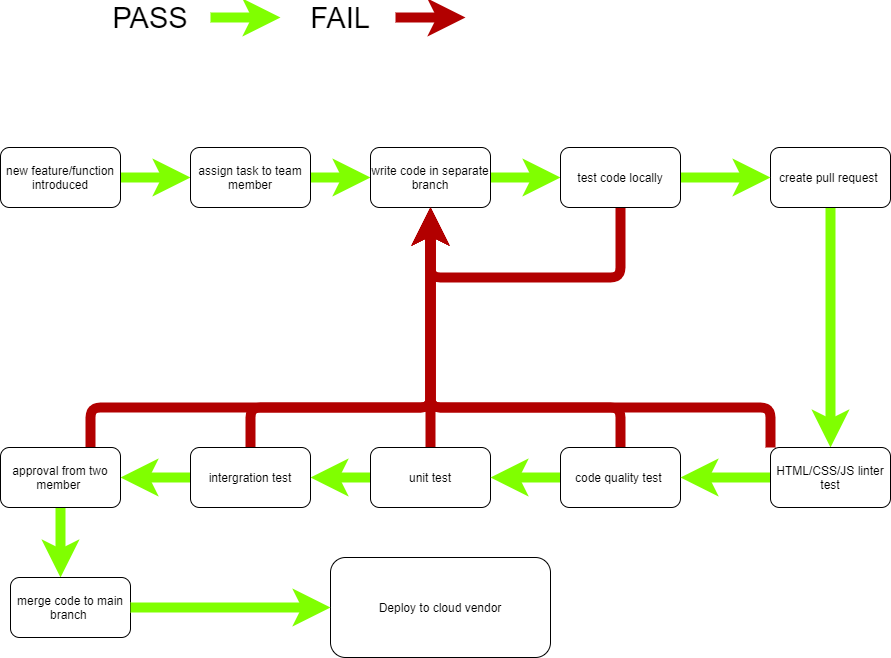

The diagram above was exported from draw.io. Its source (the exported page's mxGraphModel, read from the mxfile embedded in the PNG):
<mxGraphModel dx="1252" dy="532" grid="1" gridSize="10" guides="1" tooltips="1" connect="1" arrows="1" fold="1" page="1" pageScale="1" pageWidth="850" pageHeight="1100" math="0" shadow="0">
  <root>
    <mxCell id="0" />
    <mxCell id="1" parent="0" />
    <mxCell id="4" value="" style="edgeStyle=orthogonalEdgeStyle;rounded=0;orthogonalLoop=1;jettySize=auto;html=1;fillColor=#d5e8d4;strokeWidth=10;gradientColor=#97d077;strokeColor=#80FF00;" parent="1" source="2" target="20" edge="1">
      <mxGeometry relative="1" as="geometry">
        <mxPoint x="320" y="460" as="targetPoint" />
        <Array as="points">
          <mxPoint x="310" y="440" />
        </Array>
      </mxGeometry>
    </mxCell>
    <mxCell id="2" value="new feature/function introduced" style="rounded=1;whiteSpace=wrap;html=1;" parent="1" vertex="1">
      <mxGeometry x="10" y="410" width="120" height="60" as="geometry" />
    </mxCell>
    <mxCell id="6" value="" style="edgeStyle=orthogonalEdgeStyle;rounded=0;orthogonalLoop=1;jettySize=auto;html=1;fillColor=#60a917;strokeWidth=10;strokeColor=#80FF00;" parent="1" source="3" target="31" edge="1">
      <mxGeometry relative="1" as="geometry">
        <mxPoint x="840" y="560" as="targetPoint" />
      </mxGeometry>
    </mxCell>
    <mxCell id="3" value="create pull request&amp;nbsp;" style="rounded=1;whiteSpace=wrap;html=1;" parent="1" vertex="1">
      <mxGeometry x="780" y="410" width="120" height="60" as="geometry" />
    </mxCell>
    <mxCell id="8" value="" style="edgeStyle=orthogonalEdgeStyle;rounded=0;orthogonalLoop=1;jettySize=auto;html=1;strokeWidth=10;fillColor=#60a917;strokeColor=#80FF00;" parent="1" source="5" target="7" edge="1">
      <mxGeometry relative="1" as="geometry" />
    </mxCell>
    <mxCell id="42" style="edgeStyle=none;html=1;exitX=0.5;exitY=0;exitDx=0;exitDy=0;entryX=0.5;entryY=1;entryDx=0;entryDy=0;strokeWidth=10;fillColor=#e51400;strokeColor=#B20000;" parent="1" source="5" target="21" edge="1">
      <mxGeometry relative="1" as="geometry" />
    </mxCell>
    <mxCell id="5" value="unit test" style="rounded=1;whiteSpace=wrap;html=1;" parent="1" vertex="1">
      <mxGeometry x="380" y="710" width="120" height="60" as="geometry" />
    </mxCell>
    <mxCell id="26" value="" style="edgeStyle=none;html=1;strokeWidth=10;fillColor=#60a917;strokeColor=#80FF00;" parent="1" source="7" target="9" edge="1">
      <mxGeometry relative="1" as="geometry" />
    </mxCell>
    <mxCell id="45" style="edgeStyle=none;html=1;exitX=0.5;exitY=0;exitDx=0;exitDy=0;strokeWidth=10;fillColor=#e51400;strokeColor=#B20000;" parent="1" source="7" edge="1">
      <mxGeometry relative="1" as="geometry">
        <mxPoint x="440" y="470" as="targetPoint" />
        <Array as="points">
          <mxPoint x="260" y="670" />
          <mxPoint x="440" y="670" />
        </Array>
      </mxGeometry>
    </mxCell>
    <mxCell id="7" value="intergration test" style="rounded=1;whiteSpace=wrap;html=1;" parent="1" vertex="1">
      <mxGeometry x="200" y="710" width="120" height="60" as="geometry" />
    </mxCell>
    <mxCell id="39" value="" style="edgeStyle=none;html=1;strokeWidth=10;fillColor=#60a917;strokeColor=#80FF00;entryX=0.5;entryY=0;entryDx=0;entryDy=0;" parent="1" source="9" edge="1">
      <mxGeometry relative="1" as="geometry">
        <mxPoint x="70" y="840" as="targetPoint" />
      </mxGeometry>
    </mxCell>
    <mxCell id="43" style="edgeStyle=none;html=1;exitX=0.75;exitY=0;exitDx=0;exitDy=0;strokeWidth=10;fillColor=#e51400;strokeColor=#B20000;" parent="1" source="9" edge="1">
      <mxGeometry relative="1" as="geometry">
        <mxPoint x="440" y="470" as="targetPoint" />
        <Array as="points">
          <mxPoint x="100" y="670" />
          <mxPoint x="440" y="670" />
        </Array>
      </mxGeometry>
    </mxCell>
    <mxCell id="9" value="approval from two member&amp;nbsp;" style="rounded=1;whiteSpace=wrap;html=1;" parent="1" vertex="1">
      <mxGeometry x="10" y="710" width="120" height="60" as="geometry" />
    </mxCell>
    <mxCell id="16" value="merge code to main branch&amp;nbsp;" style="whiteSpace=wrap;html=1;rounded=1;" parent="1" vertex="1">
      <mxGeometry x="20" y="840" width="120" height="60" as="geometry" />
    </mxCell>
    <mxCell id="22" value="" style="edgeStyle=none;html=1;strokeWidth=10;fillColor=#60a917;strokeColor=#80FF00;" parent="1" source="20" target="21" edge="1">
      <mxGeometry relative="1" as="geometry" />
    </mxCell>
    <mxCell id="20" value="assign task to team member" style="rounded=1;whiteSpace=wrap;html=1;" parent="1" vertex="1">
      <mxGeometry x="200" y="410" width="120" height="60" as="geometry" />
    </mxCell>
    <mxCell id="24" value="" style="edgeStyle=none;html=1;strokeWidth=10;fillColor=#60a917;strokeColor=#80FF00;" parent="1" source="21" target="23" edge="1">
      <mxGeometry relative="1" as="geometry" />
    </mxCell>
    <mxCell id="21" value="write code in separate branch" style="whiteSpace=wrap;html=1;rounded=1;" parent="1" vertex="1">
      <mxGeometry x="380" y="410" width="120" height="60" as="geometry" />
    </mxCell>
    <mxCell id="25" value="" style="edgeStyle=none;html=1;strokeWidth=10;fillColor=#60a917;strokeColor=#80FF00;" parent="1" source="23" target="3" edge="1">
      <mxGeometry relative="1" as="geometry" />
    </mxCell>
    <mxCell id="28" style="edgeStyle=none;html=1;entryX=0.5;entryY=1;entryDx=0;entryDy=0;strokeWidth=10;fillColor=#e51400;strokeColor=#B20000;" parent="1" source="23" target="21" edge="1">
      <mxGeometry relative="1" as="geometry">
        <Array as="points">
          <mxPoint x="630" y="540" />
          <mxPoint x="570" y="540" />
          <mxPoint x="440" y="540" />
          <mxPoint x="440" y="510" />
        </Array>
      </mxGeometry>
    </mxCell>
    <mxCell id="23" value="test code locally" style="whiteSpace=wrap;html=1;rounded=1;" parent="1" vertex="1">
      <mxGeometry x="570" y="410" width="120" height="60" as="geometry" />
    </mxCell>
    <mxCell id="30" value="" style="edgeStyle=none;html=1;strokeWidth=10;fillColor=#60a917;strokeColor=#80FF00;" parent="1" source="29" target="5" edge="1">
      <mxGeometry relative="1" as="geometry" />
    </mxCell>
    <mxCell id="34" style="edgeStyle=none;html=1;entryX=0.5;entryY=1;entryDx=0;entryDy=0;strokeWidth=10;fillColor=#e51400;strokeColor=#B20000;" parent="1" source="29" target="21" edge="1">
      <mxGeometry relative="1" as="geometry">
        <Array as="points">
          <mxPoint x="630" y="670" />
          <mxPoint x="440" y="670" />
        </Array>
      </mxGeometry>
    </mxCell>
    <mxCell id="29" value="code quality test&amp;nbsp;" style="rounded=1;whiteSpace=wrap;html=1;" parent="1" vertex="1">
      <mxGeometry x="570" y="710" width="120" height="60" as="geometry" />
    </mxCell>
    <mxCell id="32" value="" style="edgeStyle=none;html=1;strokeWidth=10;strokeColor=#80FF00;" parent="1" source="31" target="29" edge="1">
      <mxGeometry relative="1" as="geometry" />
    </mxCell>
    <mxCell id="33" style="edgeStyle=none;html=1;exitX=0;exitY=0;exitDx=0;exitDy=0;strokeWidth=10;entryX=0.5;entryY=1;entryDx=0;entryDy=0;fillColor=#e51400;strokeColor=#B20000;" parent="1" source="31" target="21" edge="1">
      <mxGeometry relative="1" as="geometry">
        <mxPoint x="410" y="610" as="targetPoint" />
        <Array as="points">
          <mxPoint x="780" y="670" />
          <mxPoint x="440" y="670" />
        </Array>
      </mxGeometry>
    </mxCell>
    <mxCell id="31" value="&lt;span&gt;HTML/CSS/JS linter test&lt;/span&gt;" style="rounded=1;whiteSpace=wrap;html=1;" parent="1" vertex="1">
      <mxGeometry x="780" y="710" width="120" height="60" as="geometry" />
    </mxCell>
    <mxCell id="37" value="Deploy to cloud vendor" style="whiteSpace=wrap;html=1;rounded=1;" parent="1" vertex="1">
      <mxGeometry x="340" y="820" width="220" height="100" as="geometry" />
    </mxCell>
    <mxCell id="46" value="" style="endArrow=classic;html=1;strokeWidth=10;fillColor=#60a917;strokeColor=#80FF00;" parent="1" edge="1">
      <mxGeometry width="50" height="50" relative="1" as="geometry">
        <mxPoint x="220" y="280" as="sourcePoint" />
        <mxPoint x="290" y="280" as="targetPoint" />
      </mxGeometry>
    </mxCell>
    <mxCell id="48" value="" style="endArrow=classic;html=1;strokeWidth=10;fillColor=#e51400;strokeColor=#B20000;" parent="1" edge="1">
      <mxGeometry width="50" height="50" relative="1" as="geometry">
        <mxPoint x="405" y="280" as="sourcePoint" />
        <mxPoint x="475" y="280" as="targetPoint" />
      </mxGeometry>
    </mxCell>
    <mxCell id="52" value="PASS" style="text;html=1;strokeColor=none;fillColor=none;align=center;verticalAlign=middle;whiteSpace=wrap;rounded=0;strokeWidth=3;fontSize=29;" parent="1" vertex="1">
      <mxGeometry x="140" y="270" width="40" height="20" as="geometry" />
    </mxCell>
    <mxCell id="53" value="FAIL" style="text;html=1;strokeColor=none;fillColor=none;align=center;verticalAlign=middle;whiteSpace=wrap;rounded=0;fontSize=29;" parent="1" vertex="1">
      <mxGeometry x="330" y="270" width="40" height="20" as="geometry" />
    </mxCell>
    <mxCell id="55" value="" style="edgeStyle=none;html=1;strokeWidth=10;fillColor=#60a917;strokeColor=#80FF00;entryX=0;entryY=0.5;entryDx=0;entryDy=0;exitX=1;exitY=0.5;exitDx=0;exitDy=0;" parent="1" source="16" target="37" edge="1">
      <mxGeometry relative="1" as="geometry">
        <mxPoint x="220" y="845" as="sourcePoint" />
        <mxPoint x="220" y="915" as="targetPoint" />
      </mxGeometry>
    </mxCell>
  </root>
</mxGraphModel>